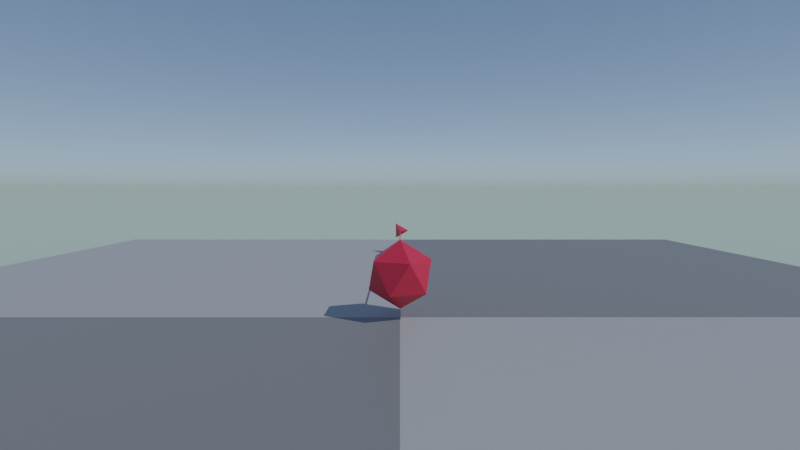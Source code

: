 # Source: sound.blend  (saved by Blender 2.93.20; exported with 4.5.12 LTS)
import bpy
from mathutils import Matrix  # noqa: F401  (used for matrix-valued properties, if any)

bpy.ops.wm.read_factory_settings(use_empty=True)
scene = bpy.context.scene
scene.name = 'Scene'

# ---- collections
col_collection = bpy.data.collections.new('Collection'); scene.collection.children.link(col_collection)

# ---- materials (node trees are filled in below, after node groups)
mat_checker = bpy.data.materials.new('Checker')
mat_checker.use_transparent_shadow = False
mat_material = bpy.data.materials.new('Material')
mat_material.use_transparent_shadow = False

# ---- material node trees
mat_checker.use_nodes = True; mat_checker.node_tree.nodes.clear()
_N = mat_checker.node_tree.nodes; _L = mat_checker.node_tree.links
n0 = _N.new('ShaderNodeBsdfPrincipled'); n0.name = 'Principled BSDF'; n0.location = (10, 300)
n0.distribution = 'GGX'
n0.subsurface_method = 'BURLEY'
n0.inputs[3].default_value = 1.45
n0.inputs[27].default_value = (0.0, 0.0, 0.0, 1.0)
n0.inputs[28].default_value = 1.0
n1 = _N.new('ShaderNodeOutputMaterial'); n1.name = 'Material Output'; n1.location = (300, 300)
n2 = _N.new('ShaderNodeTexChecker'); n2.name = 'Checker Texture'; n2.location = (-220, 280)
n2.inputs[1].default_value = (0.4034, 0.4034, 0.4034, 1.0)
n2.inputs[3].default_value = 2.0
_L.new(n0.outputs[0], n1.inputs[0])
_L.new(n2.outputs[0], n0.inputs[0])
n1.is_active_output = True
mat_material.use_nodes = True; mat_material.node_tree.nodes.clear()
_N = mat_material.node_tree.nodes; _L = mat_material.node_tree.links
n0 = _N.new('ShaderNodeBsdfPrincipled'); n0.name = 'Principled BSDF'; n0.location = (10, 300)
n0.distribution = 'GGX'
n0.subsurface_method = 'BURLEY'
n0.inputs[0].default_value = (0.624, 0.02416, 0.05613, 1.0)
n0.inputs[3].default_value = 1.45
n0.inputs[27].default_value = (0.0, 0.0, 0.0, 1.0)
n0.inputs[28].default_value = 1.0
n1 = _N.new('ShaderNodeOutputMaterial'); n1.name = 'Material Output'; n1.location = (300, 300)
_L.new(n0.outputs[0], n1.inputs[0])
n1.is_active_output = True

# ---- world
world_world = bpy.data.worlds.new('World'); scene.world = world_world
world_world.use_nodes = True; world_world.node_tree.nodes.clear()
_N = world_world.node_tree.nodes; _L = world_world.node_tree.links
n0 = _N.new('ShaderNodeOutputWorld'); n0.name = 'World Output'; n0.location = (300, 300)
n1 = _N.new('ShaderNodeBackground'); n1.name = 'Background'; n1.location = (10, 300)
n1.inputs[1].default_value = 2.0
n2 = _N.new('ShaderNodeTexSky'); n2.name = 'Sky Texture'; n2.location = (-190, 280)
n2.sky_type = 'HOSEK_WILKIE'
_L.new(n1.outputs[0], n0.inputs[0])
_L.new(n2.outputs[0], n1.inputs[0])
n0.is_active_output = True
world_world.color = (0.05088, 0.05088, 0.05088)
world_world.use_sun_shadow = False
world_world.sun_shadow_jitter_overblur = 0.0

# ---- cameras
cam_camera = bpy.data.cameras.new('Camera')
cam_camera.clip_end = 100.0
cam_camera.lens = 20.0
cam_camera.ortho_scale = 7.314

# ---- lights
light_sun = bpy.data.lights.new('Sun', 'SUN')
light_sun.transmission_factor = 0.0
light_sun.energy = 2.0
light_sun.shadow_soft_size = 0.125

# ---- meshes
me_plane = bpy.data.meshes.new('Plane')
me_plane.from_pydata([(-1.0, -1.0, 0.0), (1.0, -1.0, 0.0), (-1.0, 1.0, 0.0), (1.0, 1.0, 0.0)], [], [(0, 1, 3, 2)])
_uv = me_plane.uv_layers.new(name='UVMap')
_uv.uv.foreach_set('vector', [0.0, 0.0, 1.0, 0.0, 1.0, 1.0, 0.0, 1.0])
me_plane.materials.append(mat_checker)
me_plane.use_remesh_fix_poles = True
me_plane.use_remesh_preserve_attributes = False
me_plane.update()
me_cylinder = bpy.data.meshes.new('Cylinder')
me_cylinder.from_pydata([(-9.313e-10, 2.5, 0.0125), (-9.313e-10, -2.5, 0.0125), (0.01083, 2.5, -0.00625), (0.01083, -2.5, -0.00625), (-0.01083, 2.5, -0.00625), (-0.01083, -2.5, -0.00625)], [], [(0, 1, 3, 2), (2, 3, 5, 4), (3, 1, 5), (4, 5, 1, 0), (0, 2, 4)])
_uv = me_cylinder.uv_layers.new(name='UVMap')
_uv.uv.foreach_set('vector', [1.0, 0.5, 1.0, 1.0, 0.6667, 1.0, 0.6667, 0.5, 0.6667, 0.5, 0.6667, 1.0, 0.3333, 1.0, 0.3333, 0.5, 0.4578, 0.13, 0.25, 0.49, 0.04215, 0.13, 0.3333, 0.5, 0.3333, 1.0, -5.96e-08, 1.0, -5.96e-08, 0.5, 0.75, 0.49, 0.9578, 0.13, 0.5422, 0.13])
me_cylinder.materials.append(mat_material)
me_cylinder.use_remesh_fix_poles = True
me_cylinder.use_remesh_preserve_attributes = False
me_cylinder.update()
me_solid = bpy.data.meshes.new('Solid')
me_solid.from_pydata([(0.0, 0.0, 0.2), (0.1886, 0.0, -0.06667), (-0.09428, 0.1633, -0.06667), (-0.09428, -0.1633, -0.06667)], [], [(0, 1, 2), (0, 2, 3), (0, 3, 1), (1, 3, 2)])
me_solid.materials.append(mat_material)
me_solid.use_remesh_fix_poles = True
me_solid.use_remesh_preserve_attributes = False
me_solid.update()
me_icosphere_001 = bpy.data.meshes.new('Icosphere.001')
me_icosphere_001.from_pydata([(0.0, 0.0, -0.4), (0.2894, -0.2103, -0.1789), (-0.1106, -0.3403, -0.1789), (-0.3578, 0.0, -0.1789), (-0.1106, 0.3403, -0.1789), (0.2894, 0.2103, -0.1789), (0.1106, -0.3403, 0.1789), (-0.2894, -0.2103, 0.1789), (-0.2894, 0.2103, 0.1789), (0.1106, 0.3403, 0.1789), (0.3578, 0.0, 0.1789), (0.0, 0.0, 0.4)], [], [(0, 1, 2), (1, 0, 5), (0, 2, 3), (0, 3, 4), (0, 4, 5), (1, 5, 10), (2, 1, 6), (3, 2, 7), (4, 3, 8), (5, 4, 9), (1, 10, 6), (2, 6, 7), (3, 7, 8), (4, 8, 9), (5, 9, 10), (6, 10, 11), (7, 6, 11), (8, 7, 11), (9, 8, 11), (10, 9, 11)])
_uv = me_icosphere_001.uv_layers.new(name='UVMap')
_uv.uv.foreach_set('vector', [0.1818, 0.0, 0.2727, 0.1575, 0.09091, 0.1575, 0.2727, 0.1575, 0.3636, 0.0, 0.4545, 0.1575, 0.9091, 0.0, 1.0, 0.1575, 0.8182, 0.1575, 0.7273, 0.0, 0.8182, 0.1575, 0.6364, 0.1575, 0.5455, 0.0, 0.6364, 0.1575, 0.4545, 0.1575, 0.2727, 0.1575, 0.4545, 0.1575, 0.3636, 0.3149, 0.09091, 0.1575, 0.2727, 0.1575, 0.1818, 0.3149, 0.8182, 0.1575, 1.0, 0.1575, 0.9091, 0.3149, 0.6364, 0.1575, 0.8182, 0.1575, 0.7273, 0.3149, 0.4545, 0.1575, 0.6364, 0.1575, 0.5455, 0.3149, 0.2727, 0.1575, 0.3636, 0.3149, 0.1818, 0.3149, 0.09091, 0.1575, 0.1818, 0.3149, 0.0, 0.3149, 0.8182, 0.1575, 0.9091, 0.3149, 0.7273, 0.3149, 0.6364, 0.1575, 0.7273, 0.3149, 0.5455, 0.3149, 0.4545, 0.1575, 0.5455, 0.3149, 0.3636, 0.3149, 0.1818, 0.3149, 0.3636, 0.3149, 0.2727, 0.4724, 0.0, 0.3149, 0.1818, 0.3149, 0.09091, 0.4724, 0.7273, 0.3149, 0.9091, 0.3149, 0.8182, 0.4724, 0.5455, 0.3149, 0.7273, 0.3149, 0.6364, 0.4724, 0.3636, 0.3149, 0.5455, 0.3149, 0.4545, 0.4724])
me_icosphere_001.materials.append(mat_material)
me_icosphere_001.use_remesh_fix_poles = True
me_icosphere_001.use_remesh_preserve_attributes = False
me_icosphere_001.update()

# ---- objects
ob_camera = bpy.data.objects.new('Camera', cam_camera)
ob_speaker = bpy.data.objects.new('Speaker', None)
ob_center = bpy.data.objects.new('Center', None)
ob_sun = bpy.data.objects.new('Sun', light_sun)
ob_plane = bpy.data.objects.new('Plane', me_plane)
ob_cylinder = bpy.data.objects.new('Cylinder', me_cylinder)
ob_solid = bpy.data.objects.new('Solid', me_solid)
ob_icosphere = bpy.data.objects.new('Icosphere', me_icosphere_001)

# ---- transforms, parenting, visibility, modifiers, constraints
ob_camera.location = (0.0, -5.0, 1.0)
ob_camera.rotation_euler = (1.484, -0.0, 0.0)
ob_camera.lock_rotations_4d = False
ob_camera.empty_display_type = 'ARROWS'
ob_camera.color = (0.0, 0.0, 0.0, 0.0)
ob_camera.display_type = 'WIRE'
ob_camera.lineart.crease_threshold = 0.0
ob_speaker.parent = ob_center
ob_speaker.location = (0.0, 5.0, 0.0)
ob_speaker.rotation_euler = (-1.571, -0.0, 0.0)
ob_speaker.track_axis = 'NEG_Z'
ob_speaker.up_axis = 'Y'
ob_speaker.empty_image_offset = (0.0, 0.0)
ob_center.location = (0.0, 0.0, 0.0)
ob_center.show_name = True
ob_sun.location = (0.0, 0.0, 5.0)
ob_sun.rotation_euler = (0.7679, 0.0, 1.152)
ob_plane.location = (0.0, 0.0, -0.5)
ob_plane.scale = (7.5, 7.5, 7.5)
ob_cylinder.parent = ob_center
ob_cylinder.location = (0.0, 2.5, 0.0)
ob_solid.parent = ob_center
ob_solid.location = (0.0, 5.0, 0.0)
ob_solid.rotation_euler = (1.571, -0.0, 0.0)
ob_icosphere.parent = ob_center
ob_icosphere.location = (0.0, 0.0, 0.0)

# ---- collection membership
col_collection.objects.link(ob_camera)
col_collection.objects.link(ob_speaker)
col_collection.objects.link(ob_center)
col_collection.objects.link(ob_sun)
col_collection.objects.link(ob_plane)
col_collection.objects.link(ob_cylinder)
col_collection.objects.link(ob_solid)
col_collection.objects.link(ob_icosphere)

# ---- scene / render settings (as saved in the file)
scene.camera = ob_camera
scene.frame_start = 1; scene.frame_end = 300; scene.frame_set(1)
scene.render.engine = 'BLENDER_EEVEE_NEXT'
scene.render.resolution_percentage = 50
scene.render.fps = 60
scene.cycles.use_denoising = False
scene.cycles.samples = 128
scene.cycles.sampling_pattern = 'TABULATED_SOBOL'
scene.cycles.use_adaptive_sampling = False
scene.cycles.use_light_tree = False
scene.view_settings.view_transform = 'Filmic'
bpy.context.view_layer.update()
